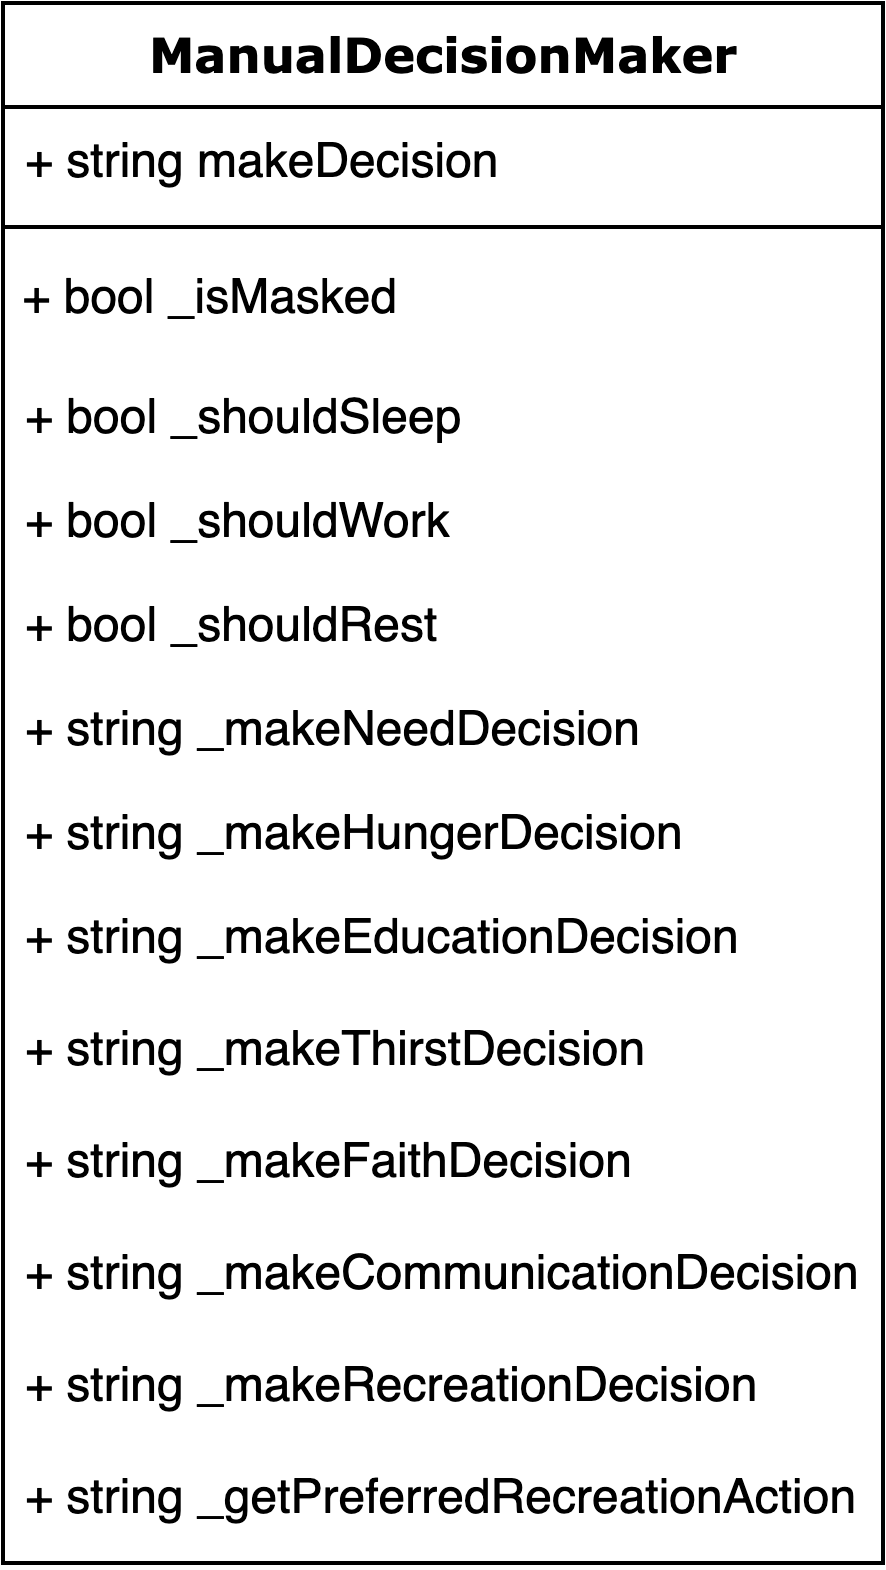

The diagram above was exported from draw.io. Its source (the exported page's mxGraphModel, read from the mxfile embedded in the PNG):
<mxGraphModel dx="3386" dy="694" grid="1" gridSize="10" guides="1" tooltips="1" connect="1" arrows="1" fold="1" page="1" pageScale="1" pageWidth="1100" pageHeight="850" background="#ffffff" math="0" shadow="0">
  <root>
    <mxCell id="0" />
    <mxCell id="1" parent="0" />
    <mxCell id="2" value="ManualDecisionMaker" style="swimlane;html=1;fontStyle=1;align=center;verticalAlign=top;childLayout=stackLayout;horizontal=1;startSize=26;horizontalStack=0;resizeParent=1;resizeLast=0;collapsible=1;marginBottom=0;swimlaneFillColor=#ffffff;rounded=0;shadow=0;comic=0;labelBackgroundColor=none;strokeWidth=1;fillColor=none;fontFamily=Verdana;fontSize=12" vertex="1" parent="1">
      <mxGeometry x="1180" y="60" width="220" height="390" as="geometry" />
    </mxCell>
    <mxCell id="3" value="+ string&amp;nbsp;makeDecision" style="text;html=1;strokeColor=none;fillColor=none;align=left;verticalAlign=top;spacingLeft=4;spacingRight=4;whiteSpace=wrap;overflow=hidden;rotatable=0;points=[[0,0.5],[1,0.5]];portConstraint=eastwest;" vertex="1" parent="2">
      <mxGeometry y="26" width="220" height="26" as="geometry" />
    </mxCell>
    <mxCell id="4" value="" style="line;html=1;strokeWidth=1;fillColor=none;align=left;verticalAlign=middle;spacingTop=-1;spacingLeft=3;spacingRight=3;rotatable=0;labelPosition=right;points=[];portConstraint=eastwest;" vertex="1" parent="2">
      <mxGeometry y="52" width="220" height="8" as="geometry" />
    </mxCell>
    <mxCell id="5" value="&amp;nbsp;+ bool _isMasked" style="text;html=1;" vertex="1" parent="2">
      <mxGeometry y="60" width="220" height="30" as="geometry" />
    </mxCell>
    <mxCell id="6" value="+ bool&amp;nbsp;_shouldSleep" style="text;html=1;strokeColor=none;fillColor=none;align=left;verticalAlign=top;spacingLeft=4;spacingRight=4;whiteSpace=wrap;overflow=hidden;rotatable=0;points=[[0,0.5],[1,0.5]];portConstraint=eastwest;" vertex="1" parent="2">
      <mxGeometry y="90" width="220" height="26" as="geometry" />
    </mxCell>
    <mxCell id="7" value="+ bool _shouldWork" style="text;html=1;strokeColor=none;fillColor=none;align=left;verticalAlign=top;spacingLeft=4;spacingRight=4;whiteSpace=wrap;overflow=hidden;rotatable=0;points=[[0,0.5],[1,0.5]];portConstraint=eastwest;" vertex="1" parent="2">
      <mxGeometry y="116" width="220" height="26" as="geometry" />
    </mxCell>
    <mxCell id="8" value="+ bool _shouldRest" style="text;html=1;strokeColor=none;fillColor=none;align=left;verticalAlign=top;spacingLeft=4;spacingRight=4;whiteSpace=wrap;overflow=hidden;rotatable=0;points=[[0,0.5],[1,0.5]];portConstraint=eastwest;" vertex="1" parent="2">
      <mxGeometry y="142" width="220" height="26" as="geometry" />
    </mxCell>
    <mxCell id="9" value="+ string _makeNeedDecision" style="text;html=1;strokeColor=none;fillColor=none;align=left;verticalAlign=top;spacingLeft=4;spacingRight=4;whiteSpace=wrap;overflow=hidden;rotatable=0;points=[[0,0.5],[1,0.5]];portConstraint=eastwest;" vertex="1" parent="2">
      <mxGeometry y="168" width="220" height="26" as="geometry" />
    </mxCell>
    <mxCell id="10" value="+ string _makeHungerDecision" style="text;html=1;strokeColor=none;fillColor=none;align=left;verticalAlign=top;spacingLeft=4;spacingRight=4;whiteSpace=wrap;overflow=hidden;rotatable=0;points=[[0,0.5],[1,0.5]];portConstraint=eastwest;" vertex="1" parent="2">
      <mxGeometry y="194" width="220" height="26" as="geometry" />
    </mxCell>
    <mxCell id="11" value="+ string _makeEducationDecision" style="text;html=1;strokeColor=none;fillColor=none;align=left;verticalAlign=top;spacingLeft=4;spacingRight=4;whiteSpace=wrap;overflow=hidden;rotatable=0;points=[[0,0.5],[1,0.5]];portConstraint=eastwest;" vertex="1" parent="2">
      <mxGeometry y="220" width="220" height="28" as="geometry" />
    </mxCell>
    <mxCell id="12" value="+ string _makeThirstDecision" style="text;html=1;strokeColor=none;fillColor=none;align=left;verticalAlign=top;spacingLeft=4;spacingRight=4;whiteSpace=wrap;overflow=hidden;rotatable=0;points=[[0,0.5],[1,0.5]];portConstraint=eastwest;" vertex="1" parent="2">
      <mxGeometry y="248" width="220" height="28" as="geometry" />
    </mxCell>
    <mxCell id="13" value="+ string&lt;span&gt;&amp;nbsp;_makeFaithDecision&lt;br&gt;&lt;br&gt;&lt;/span&gt;" style="text;html=1;strokeColor=none;fillColor=none;align=left;verticalAlign=top;spacingLeft=4;spacingRight=4;whiteSpace=wrap;overflow=hidden;rotatable=0;points=[[0,0.5],[1,0.5]];portConstraint=eastwest;" vertex="1" parent="2">
      <mxGeometry y="276" width="220" height="28" as="geometry" />
    </mxCell>
    <mxCell id="14" value="+ string _makeCommunicationDecision" style="text;html=1;strokeColor=none;fillColor=none;align=left;verticalAlign=top;spacingLeft=4;spacingRight=4;whiteSpace=wrap;overflow=hidden;rotatable=0;points=[[0,0.5],[1,0.5]];portConstraint=eastwest;" vertex="1" parent="2">
      <mxGeometry y="304" width="220" height="28" as="geometry" />
    </mxCell>
    <mxCell id="15" value="+ string _makeRecreationDecision" style="text;html=1;strokeColor=none;fillColor=none;align=left;verticalAlign=top;spacingLeft=4;spacingRight=4;whiteSpace=wrap;overflow=hidden;rotatable=0;points=[[0,0.5],[1,0.5]];portConstraint=eastwest;" vertex="1" parent="2">
      <mxGeometry y="332" width="220" height="28" as="geometry" />
    </mxCell>
    <mxCell id="16" value="+ string _getPreferredRecreationAction" style="text;html=1;strokeColor=none;fillColor=none;align=left;verticalAlign=top;spacingLeft=4;spacingRight=4;whiteSpace=wrap;overflow=hidden;rotatable=0;points=[[0,0.5],[1,0.5]];portConstraint=eastwest;" vertex="1" parent="2">
      <mxGeometry y="360" width="220" height="28" as="geometry" />
    </mxCell>
  </root>
</mxGraphModel>